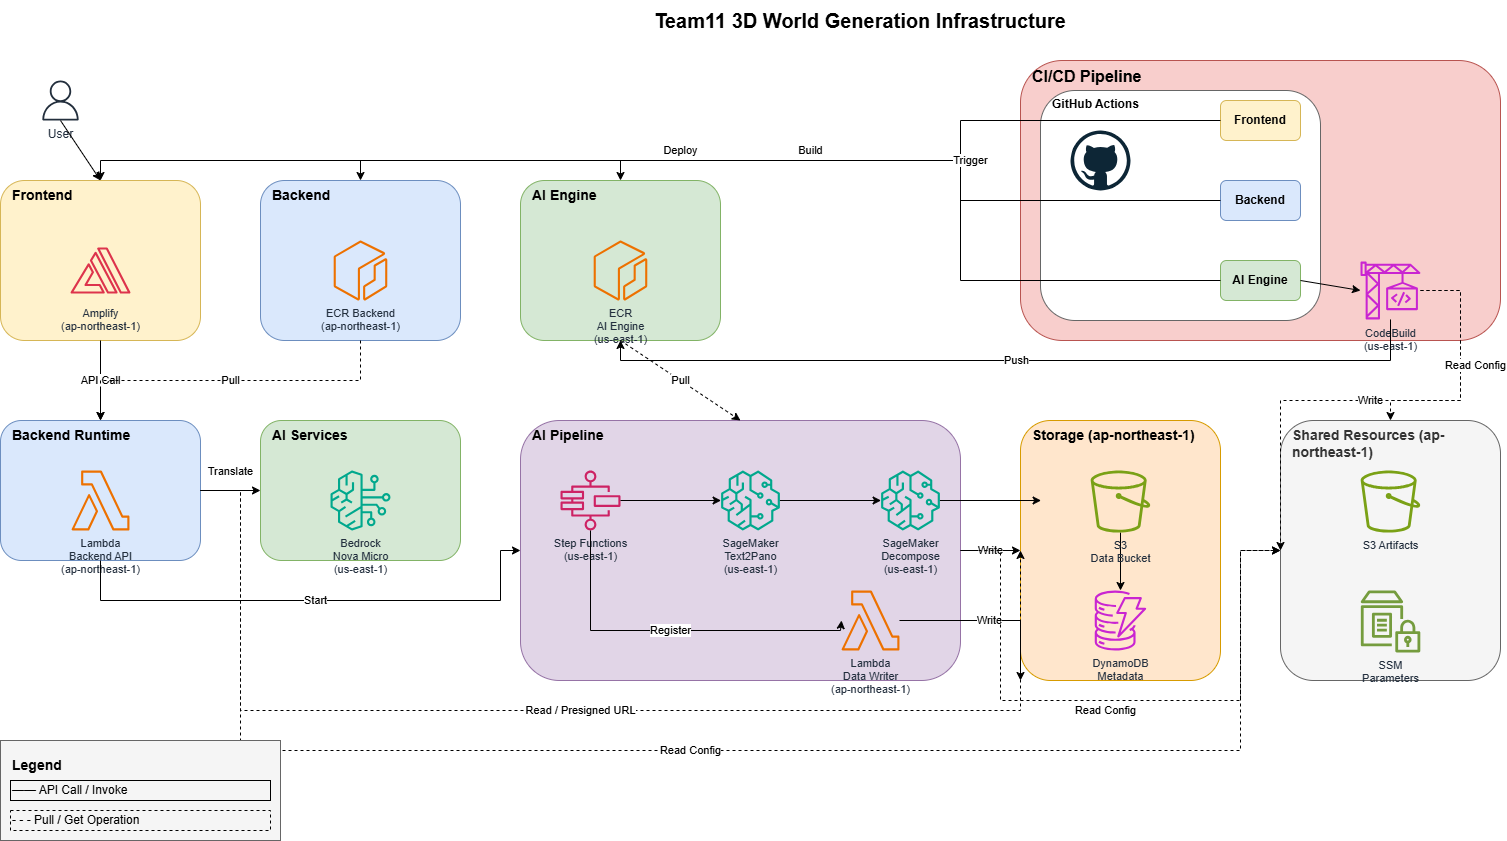

The diagram above was exported from draw.io. Its source (the exported page's mxGraphModel, read from the mxfile embedded in the PNG):
<mxGraphModel dx="1688" dy="1223" grid="1" gridSize="10" guides="1" tooltips="1" connect="1" arrows="1" fold="1" page="1" pageScale="1" pageWidth="1800" pageHeight="1200" background="#ffffff" math="0" shadow="0">
  <root>
    <mxCell id="0" />
    <mxCell id="1" parent="0" />
    <mxCell id="title" value="Team11 3D World Generation Infrastructure" style="text;html=1;strokeColor=none;fillColor=none;align=center;verticalAlign=middle;whiteSpace=wrap;rounded=0;fontSize=20;fontStyle=1" vertex="1" parent="1">
      <mxGeometry x="500" y="20" width="800" height="40" as="geometry" />
    </mxCell>
    <mxCell id="user" value="User" style="sketch=0;outlineConnect=0;fontColor=#232F3E;gradientColor=none;fillColor=#232F3D;strokeColor=none;dashed=0;verticalLabelPosition=bottom;verticalAlign=top;align=center;html=1;fontSize=12;fontStyle=0;aspect=fixed;pointerEvents=1;shape=mxgraph.aws4.user;" vertex="1" parent="1">
      <mxGeometry x="80" y="100" width="40" height="40" as="geometry" />
    </mxCell>
    <mxCell id="group-cicd-pipeline" value="CI/CD Pipeline" style="rounded=1;whiteSpace=wrap;html=1;fillColor=#f8cecc;strokeColor=#b85450;verticalAlign=top;align=left;spacingLeft=10;fontStyle=1;fontSize=16;container=1;collapsible=0;" vertex="1" parent="1">
      <mxGeometry x="1060" y="80" width="480" height="280" as="geometry" />
    </mxCell>
    <mxCell id="group-github-actions" value="GitHub Actions" style="rounded=1;whiteSpace=wrap;html=1;fillColor=#ffffff;strokeColor=#666666;verticalAlign=top;align=left;spacingLeft=10;fontStyle=1;fontSize=12;container=1;collapsible=0;" vertex="1" parent="group-cicd-pipeline">
      <mxGeometry x="20" y="30" width="280" height="230" as="geometry" />
    </mxCell>
    <mxCell id="github-actions" value="" style="dashed=0;outlineConnect=0;html=1;align=center;labelPosition=center;verticalLabelPosition=bottom;verticalAlign=top;shape=mxgraph.weblogos.github;fillColor=#2D333B;strokeColor=none;" vertex="1" parent="group-github-actions">
      <mxGeometry x="30" y="40" width="60" height="60" as="geometry" />
    </mxCell>
    <mxCell id="cicd-frontend" value="Frontend" style="rounded=1;whiteSpace=wrap;html=1;fillColor=#fff2cc;strokeColor=#d6b656;fontSize=12;fontStyle=1;" vertex="1" parent="group-github-actions">
      <mxGeometry x="180" y="10" width="80" height="40" as="geometry" />
    </mxCell>
    <mxCell id="cicd-backend" value="Backend" style="rounded=1;whiteSpace=wrap;html=1;fillColor=#dae8fc;strokeColor=#6c8ebf;fontSize=12;fontStyle=1;" vertex="1" parent="group-github-actions">
      <mxGeometry x="180" y="90" width="80" height="40" as="geometry" />
    </mxCell>
    <mxCell id="cicd-ai" value="AI Engine" style="rounded=1;whiteSpace=wrap;html=1;fillColor=#d5e8d4;strokeColor=#82b366;fontSize=12;fontStyle=1;" vertex="1" parent="group-github-actions">
      <mxGeometry x="180" y="170" width="80" height="40" as="geometry" />
    </mxCell>
    <mxCell id="codebuild" value="CodeBuild&#10;(us-east-1)" style="sketch=0;outlineConnect=0;fontColor=#232F3E;gradientColor=none;fillColor=#C925D1;strokeColor=none;dashed=0;verticalLabelPosition=bottom;verticalAlign=top;align=center;html=1;fontSize=11;fontStyle=0;aspect=fixed;pointerEvents=1;shape=mxgraph.aws4.codebuild;" vertex="1" parent="group-cicd-pipeline">
      <mxGeometry x="340" y="200" width="60" height="60" as="geometry" />
    </mxCell>
    <mxCell id="group-frontend-deploy" value="Frontend" style="rounded=1;whiteSpace=wrap;html=1;fillColor=#fff2cc;strokeColor=#d6b656;verticalAlign=top;align=left;spacingLeft=10;fontStyle=1;fontSize=14;container=1;collapsible=0;" vertex="1" parent="1">
      <mxGeometry x="40" y="200" width="200" height="160" as="geometry" />
    </mxCell>
    <mxCell id="amplify" value="Amplify&#10;(ap-northeast-1)" style="sketch=0;outlineConnect=0;fontColor=#232F3E;gradientColor=none;fillColor=#DD344C;strokeColor=none;dashed=0;verticalLabelPosition=bottom;verticalAlign=top;align=center;html=1;fontSize=11;fontStyle=0;aspect=fixed;pointerEvents=1;shape=mxgraph.aws4.amplify;" vertex="1" parent="group-frontend-deploy">
      <mxGeometry x="70" y="60" width="60" height="60" as="geometry" />
    </mxCell>
    <mxCell id="group-backend-deploy" value="Backend" style="rounded=1;whiteSpace=wrap;html=1;fillColor=#dae8fc;strokeColor=#6c8ebf;verticalAlign=top;align=left;spacingLeft=10;fontStyle=1;fontSize=14;container=1;collapsible=0;" vertex="1" parent="1">
      <mxGeometry x="300" y="200" width="200" height="160" as="geometry" />
    </mxCell>
    <mxCell id="backend-ecr" value="ECR Backend&#10;(ap-northeast-1)" style="sketch=0;outlineConnect=0;fontColor=#232F3E;gradientColor=none;fillColor=#ED7100;strokeColor=none;dashed=0;verticalLabelPosition=bottom;verticalAlign=top;align=center;html=1;fontSize=11;fontStyle=0;aspect=fixed;pointerEvents=1;shape=mxgraph.aws4.ecr;" vertex="1" parent="group-backend-deploy">
      <mxGeometry x="70" y="60" width="60" height="60" as="geometry" />
    </mxCell>
    <mxCell id="group-ai-deploy" value="AI Engine" style="rounded=1;whiteSpace=wrap;html=1;fillColor=#d5e8d4;strokeColor=#82b366;verticalAlign=top;align=left;spacingLeft=10;fontStyle=1;fontSize=14;container=1;collapsible=0;" vertex="1" parent="1">
      <mxGeometry x="560" y="200" width="200" height="160" as="geometry" />
    </mxCell>
    <mxCell id="ai-ecr" value="ECR&#10;AI Engine&#10;(us-east-1)" style="sketch=0;outlineConnect=0;fontColor=#232F3E;gradientColor=none;fillColor=#ED7100;strokeColor=none;dashed=0;verticalLabelPosition=bottom;verticalAlign=top;align=center;html=1;fontSize=11;fontStyle=0;aspect=fixed;pointerEvents=1;shape=mxgraph.aws4.ecr;" vertex="1" parent="group-ai-deploy">
      <mxGeometry x="70" y="60" width="60" height="60" as="geometry" />
    </mxCell>
    <mxCell id="group-backend" value="Backend Runtime" style="rounded=1;whiteSpace=wrap;html=1;fillColor=#dae8fc;strokeColor=#6c8ebf;verticalAlign=top;align=left;spacingLeft=10;fontStyle=1;fontSize=14;container=1;collapsible=0;" vertex="1" parent="1">
      <mxGeometry x="40" y="440" width="200" height="140" as="geometry" />
    </mxCell>
    <mxCell id="lambda-backend" value="Lambda&#10;Backend API&#10;(ap-northeast-1)" style="sketch=0;outlineConnect=0;fontColor=#232F3E;gradientColor=none;fillColor=#ED7100;strokeColor=none;dashed=0;verticalLabelPosition=bottom;verticalAlign=top;align=center;html=1;fontSize=11;fontStyle=0;aspect=fixed;pointerEvents=1;shape=mxgraph.aws4.lambda;" vertex="1" parent="group-backend">
      <mxGeometry x="70" y="50" width="60" height="60" as="geometry" />
    </mxCell>
    <mxCell id="group-ai-services" value="AI Services" style="rounded=1;whiteSpace=wrap;html=1;fillColor=#d5e8d4;strokeColor=#82b366;verticalAlign=top;align=left;spacingLeft=10;fontStyle=1;fontSize=14;container=1;collapsible=0;" vertex="1" parent="1">
      <mxGeometry x="300" y="440" width="200" height="140" as="geometry" />
    </mxCell>
    <mxCell id="bedrock" value="Bedrock&#10;Nova Micro&#10;(us-east-1)" style="sketch=0;outlineConnect=0;fontColor=#232F3E;gradientColor=none;fillColor=#01A88D;strokeColor=none;dashed=0;verticalLabelPosition=bottom;verticalAlign=top;align=center;html=1;fontSize=11;fontStyle=0;aspect=fixed;pointerEvents=1;shape=mxgraph.aws4.bedrock;" vertex="1" parent="group-ai-services">
      <mxGeometry x="70" y="50" width="60" height="60" as="geometry" />
    </mxCell>
    <mxCell id="group-pipeline" value="AI Pipeline" style="rounded=1;whiteSpace=wrap;html=1;fillColor=#e1d5e7;strokeColor=#9673a6;verticalAlign=top;align=left;spacingLeft=10;fontStyle=1;fontSize=14;container=1;collapsible=0;" vertex="1" parent="1">
      <mxGeometry x="560" y="440" width="440" height="260" as="geometry" />
    </mxCell>
    <mxCell id="stepfunctions" value="Step Functions&#10;(us-east-1)" style="sketch=0;outlineConnect=0;fontColor=#232F3E;gradientColor=none;fillColor=#CD2264;strokeColor=none;dashed=0;verticalLabelPosition=bottom;verticalAlign=top;align=center;html=1;fontSize=11;fontStyle=0;aspect=fixed;pointerEvents=1;shape=mxgraph.aws4.step_functions;" vertex="1" parent="group-pipeline">
      <mxGeometry x="40" y="50" width="60" height="60" as="geometry" />
    </mxCell>
    <mxCell id="sagemaker1" value="SageMaker&#10;Text2Pano&#10;(us-east-1)" style="sketch=0;outlineConnect=0;fontColor=#232F3E;gradientColor=none;fillColor=#01A88D;strokeColor=none;dashed=0;verticalLabelPosition=bottom;verticalAlign=top;align=center;html=1;fontSize=11;fontStyle=0;aspect=fixed;pointerEvents=1;shape=mxgraph.aws4.sagemaker;" vertex="1" parent="group-pipeline">
      <mxGeometry x="200" y="50" width="60" height="60" as="geometry" />
    </mxCell>
    <mxCell id="sagemaker2" value="SageMaker&#10;Decompose&#10;(us-east-1)" style="sketch=0;outlineConnect=0;fontColor=#232F3E;gradientColor=none;fillColor=#01A88D;strokeColor=none;dashed=0;verticalLabelPosition=bottom;verticalAlign=top;align=center;html=1;fontSize=11;fontStyle=0;aspect=fixed;pointerEvents=1;shape=mxgraph.aws4.sagemaker;" vertex="1" parent="group-pipeline">
      <mxGeometry x="360" y="50" width="60" height="60" as="geometry" />
    </mxCell>
    <mxCell id="sagemaker3" value="SageMaker&#10;Compose&#10;(us-east-1)" style="sketch=0;outlineConnect=0;fontColor=#232F3E;gradientColor=none;fillColor=#01A88D;strokeColor=none;dashed=0;verticalLabelPosition=bottom;verticalAlign=top;align=center;html=1;fontSize=11;fontStyle=0;aspect=fixed;pointerEvents=1;shape=mxgraph.aws4.sagemaker;" vertex="1" parent="group-pipeline">
      <mxGeometry x="520" y="50" width="60" height="60" as="geometry" />
    </mxCell>
    <mxCell id="lambda-writer" value="Lambda&#10;Data Writer&#10;(ap-northeast-1)" style="sketch=0;outlineConnect=0;fontColor=#232F3E;gradientColor=none;fillColor=#ED7100;strokeColor=none;dashed=0;verticalLabelPosition=bottom;verticalAlign=top;align=center;html=1;fontSize=11;fontStyle=0;aspect=fixed;pointerEvents=1;shape=mxgraph.aws4.lambda;" vertex="1" parent="group-pipeline">
      <mxGeometry x="320" y="170" width="60" height="60" as="geometry" />
    </mxCell>
    <mxCell id="group-storage" value="Storage (ap-northeast-1)" style="rounded=1;whiteSpace=wrap;html=1;fillColor=#ffe6cc;strokeColor=#d79b00;verticalAlign=top;align=left;spacingLeft=10;fontStyle=1;fontSize=14;container=1;collapsible=0;" vertex="1" parent="1">
      <mxGeometry x="1060" y="440" width="200" height="260" as="geometry" />
    </mxCell>
    <mxCell id="2" value="" style="edgeStyle=none;html=1;" edge="1" parent="group-storage" source="s3-data" target="dynamodb">
      <mxGeometry relative="1" as="geometry" />
    </mxCell>
    <mxCell id="s3-data" value="S3&#10;Data Bucket" style="sketch=0;outlineConnect=0;fontColor=#232F3E;gradientColor=none;fillColor=#7AA116;strokeColor=none;dashed=0;verticalLabelPosition=bottom;verticalAlign=top;align=center;html=1;fontSize=11;fontStyle=0;aspect=fixed;pointerEvents=1;shape=mxgraph.aws4.bucket;" vertex="1" parent="group-storage">
      <mxGeometry x="70" y="50" width="60" height="62" as="geometry" />
    </mxCell>
    <mxCell id="dynamodb" value="DynamoDB&#10;Metadata" style="sketch=0;outlineConnect=0;fontColor=#232F3E;gradientColor=none;fillColor=#C925D1;strokeColor=none;dashed=0;verticalLabelPosition=bottom;verticalAlign=top;align=center;html=1;fontSize=11;fontStyle=0;aspect=fixed;pointerEvents=1;shape=mxgraph.aws4.dynamodb;" vertex="1" parent="group-storage">
      <mxGeometry x="70" y="170" width="60" height="60" as="geometry" />
    </mxCell>
    <mxCell id="group-shared" value="Shared Resources (ap-northeast-1)" style="rounded=1;whiteSpace=wrap;html=1;fillColor=#f5f5f5;strokeColor=#666666;verticalAlign=top;align=left;spacingLeft=10;fontStyle=1;fontSize=14;container=1;collapsible=0;fontColor=#333333;" vertex="1" parent="1">
      <mxGeometry x="1320" y="440" width="220" height="260" as="geometry" />
    </mxCell>
    <mxCell id="s3-artifacts" value="S3 Artifacts" style="sketch=0;outlineConnect=0;fontColor=#232F3E;gradientColor=none;fillColor=#7AA116;strokeColor=none;dashed=0;verticalLabelPosition=bottom;verticalAlign=top;align=center;html=1;fontSize=11;fontStyle=0;aspect=fixed;pointerEvents=1;shape=mxgraph.aws4.bucket;" vertex="1" parent="group-shared">
      <mxGeometry x="80" y="50" width="60" height="62" as="geometry" />
    </mxCell>
    <mxCell id="ssm" value="SSM&#10;Parameters" style="sketch=0;outlineConnect=0;fontColor=#232F3E;gradientColor=none;fillColor=#759C3E;strokeColor=none;dashed=0;verticalLabelPosition=bottom;verticalAlign=top;align=center;html=1;fontSize=11;fontStyle=0;aspect=fixed;pointerEvents=1;shape=mxgraph.aws4.parameter_store;" vertex="1" parent="group-shared">
      <mxGeometry x="80" y="170" width="60" height="62" as="geometry" />
    </mxCell>
    <mxCell id="edge1" value="" style="endArrow=classic;html=1;rounded=0;exitX=0.5;exitY=1;exitDx=0;exitDy=0;exitPerimeter=0;entryX=0.5;entryY=0;entryDx=0;entryDy=0;" edge="1" parent="1" source="user" target="group-frontend-deploy">
      <mxGeometry relative="1" as="geometry" />
    </mxCell>
    <mxCell id="edge2" value="Deploy" style="endArrow=classic;html=1;rounded=0;exitX=0;exitY=0.5;exitDx=0;exitDy=0;entryX=0.5;entryY=0;entryDx=0;entryDy=0;labelBackgroundColor=#ffffff;" edge="1" parent="1" source="cicd-frontend" target="group-frontend-deploy">
      <mxGeometry relative="1" as="geometry">
        <Array as="points">
          <mxPoint x="1000" y="140" />
          <mxPoint x="1000" y="180" />
          <mxPoint x="140" y="180" />
        </Array>
        <mxPoint x="10" y="-10" as="offset" />
      </mxGeometry>
    </mxCell>
    <mxCell id="edge3" value="Build" style="endArrow=classic;html=1;rounded=0;exitX=0;exitY=0.5;exitDx=0;exitDy=0;entryX=0.5;entryY=0;entryDx=0;entryDy=0;labelBackgroundColor=#ffffff;" edge="1" parent="1" source="cicd-backend" target="group-backend-deploy">
      <mxGeometry relative="1" as="geometry">
        <Array as="points">
          <mxPoint x="1000" y="220" />
          <mxPoint x="1000" y="180" />
          <mxPoint x="400" y="180" />
        </Array>
        <mxPoint x="10" y="-10" as="offset" />
      </mxGeometry>
    </mxCell>
    <mxCell id="edge4" value="Trigger" style="endArrow=classic;html=1;rounded=0;exitX=0;exitY=0.5;exitDx=0;exitDy=0;entryX=0.5;entryY=0;entryDx=0;entryDy=0;labelBackgroundColor=#ffffff;" edge="1" parent="1" source="cicd-ai" target="group-ai-deploy">
      <mxGeometry relative="1" as="geometry">
        <Array as="points">
          <mxPoint x="1000" y="300" />
          <mxPoint x="1000" y="180" />
          <mxPoint x="660" y="180" />
        </Array>
        <mxPoint x="10" y="-10" as="offset" />
      </mxGeometry>
    </mxCell>
    <mxCell id="edge5" value="" style="endArrow=classic;html=1;rounded=0;exitX=1;exitY=0.5;exitDx=0;exitDy=0;entryX=0;entryY=0.5;entryDx=0;entryDy=0;entryPerimeter=0;" edge="1" parent="1" source="cicd-ai" target="codebuild">
      <mxGeometry relative="1" as="geometry" />
    </mxCell>
    <mxCell id="edge6" value="Push" style="endArrow=classic;html=1;rounded=0;exitX=0.5;exitY=1;exitDx=0;exitDy=0;exitPerimeter=0;entryX=0.5;entryY=1;entryDx=0;entryDy=0;labelBackgroundColor=#ffffff;" edge="1" parent="1" source="codebuild" target="group-ai-deploy">
      <mxGeometry relative="1" as="geometry">
        <Array as="points">
          <mxPoint x="1430" y="380" />
          <mxPoint x="660" y="380" />
        </Array>
      </mxGeometry>
    </mxCell>
    <mxCell id="edge7" value="API Call" style="endArrow=classic;html=1;rounded=0;exitX=0.5;exitY=1;exitDx=0;exitDy=0;entryX=0.5;entryY=0;entryDx=0;entryDy=0;labelBackgroundColor=#ffffff;" edge="1" parent="1" source="group-frontend-deploy" target="group-backend">
      <mxGeometry relative="1" as="geometry" />
    </mxCell>
    <mxCell id="edge8" value="Pull" style="endArrow=classic;html=1;rounded=0;exitX=0.5;exitY=1;exitDx=0;exitDy=0;entryX=0.5;entryY=0;entryDx=0;entryDy=0;dashed=1;labelBackgroundColor=#ffffff;" edge="1" parent="1" source="group-backend-deploy" target="group-backend">
      <mxGeometry relative="1" as="geometry">
        <Array as="points">
          <mxPoint x="400" y="400" />
          <mxPoint x="140" y="400" />
        </Array>
      </mxGeometry>
    </mxCell>
    <mxCell id="edge9" value="Translate" style="endArrow=classic;html=1;rounded=0;exitX=1;exitY=0.5;exitDx=0;exitDy=0;entryX=0;entryY=0.5;entryDx=0;entryDy=0;labelBackgroundColor=#ffffff;labelPosition=center;verticalLabelPosition=top;align=center;verticalAlign=bottom;" edge="1" parent="1" source="group-backend" target="group-ai-services">
      <mxGeometry relative="1" as="geometry">
        <mxPoint y="-10" as="offset" />
      </mxGeometry>
    </mxCell>
    <mxCell id="edge10" value="Start" style="endArrow=classic;html=1;rounded=0;exitX=0.5;exitY=1;exitDx=0;exitDy=0;entryX=0;entryY=0.5;entryDx=0;entryDy=0;labelBackgroundColor=#ffffff;" edge="1" parent="1" source="group-backend" target="group-pipeline">
      <mxGeometry relative="1" as="geometry">
        <Array as="points">
          <mxPoint x="140" y="620" />
          <mxPoint x="540" y="620" />
          <mxPoint x="540" y="570" />
        </Array>
      </mxGeometry>
    </mxCell>
    <mxCell id="edge11" value="Read / Presigned URL" style="endArrow=classic;html=1;rounded=0;exitX=1;exitY=0.5;exitDx=0;exitDy=0;entryX=0;entryY=0.5;entryDx=0;entryDy=0;dashed=1;labelBackgroundColor=#ffffff;" edge="1" parent="1" source="group-backend" target="group-storage">
      <mxGeometry relative="1" as="geometry">
        <Array as="points">
          <mxPoint x="280" y="510" />
          <mxPoint x="280" y="730" />
          <mxPoint x="1060" y="730" />
          <mxPoint x="1060" y="570" />
        </Array>
      </mxGeometry>
    </mxCell>
    <mxCell id="edge12" value="" style="endArrow=classic;html=1;rounded=0;exitX=1;exitY=0.5;exitDx=0;exitDy=0;exitPerimeter=0;entryX=0;entryY=0.5;entryDx=0;entryDy=0;entryPerimeter=0;" edge="1" parent="1" source="stepfunctions" target="sagemaker1">
      <mxGeometry relative="1" as="geometry" />
    </mxCell>
    <mxCell id="edge13" value="" style="endArrow=classic;html=1;rounded=0;exitX=1;exitY=0.5;exitDx=0;exitDy=0;exitPerimeter=0;entryX=0;entryY=0.5;entryDx=0;entryDy=0;entryPerimeter=0;" edge="1" parent="1" source="sagemaker1" target="sagemaker2">
      <mxGeometry relative="1" as="geometry" />
    </mxCell>
    <mxCell id="edge14" value="" style="endArrow=classic;html=1;rounded=0;exitX=1;exitY=0.5;exitDx=0;exitDy=0;exitPerimeter=0;entryX=0;entryY=0.5;entryDx=0;entryDy=0;entryPerimeter=0;" edge="1" parent="1" source="sagemaker2" target="sagemaker3">
      <mxGeometry relative="1" as="geometry" />
    </mxCell>
    <mxCell id="edge15" value="Pull" style="endArrow=classic;html=1;rounded=0;exitX=0.5;exitY=1;exitDx=0;exitDy=0;entryX=0.5;entryY=0;entryDx=0;entryDy=0;dashed=1;labelBackgroundColor=#ffffff;" edge="1" parent="1" source="group-ai-deploy" target="group-pipeline">
      <mxGeometry relative="1" as="geometry" />
    </mxCell>
    <mxCell id="edge16" value="Write" style="endArrow=classic;html=1;rounded=0;exitX=1;exitY=0.5;exitDx=0;exitDy=0;entryX=0;entryY=0.5;entryDx=0;entryDy=0;labelBackgroundColor=#ffffff;" edge="1" parent="1" source="group-pipeline" target="group-storage">
      <mxGeometry relative="1" as="geometry" />
    </mxCell>
    <mxCell id="edge17" value="Register" style="endArrow=classic;html=1;rounded=0;exitX=0.5;exitY=1;exitDx=0;exitDy=0;exitPerimeter=0;entryX=0;entryY=0.5;entryDx=0;entryDy=0;entryPerimeter=0;labelBackgroundColor=#ffffff;" edge="1" parent="1" source="stepfunctions" target="lambda-writer">
      <mxGeometry relative="1" as="geometry">
        <Array as="points">
          <mxPoint x="630" y="650" />
          <mxPoint x="880" y="650" />
        </Array>
      </mxGeometry>
    </mxCell>
    <mxCell id="edge18" value="Write" style="endArrow=classic;html=1;rounded=0;exitX=1;exitY=0.5;exitDx=0;exitDy=0;exitPerimeter=0;entryX=0;entryY=1;entryDx=0;entryDy=0;labelBackgroundColor=#ffffff;" edge="1" parent="1" source="lambda-writer" target="group-storage">
      <mxGeometry relative="1" as="geometry">
        <Array as="points">
          <mxPoint x="940" y="640" />
          <mxPoint x="1060" y="640" />
        </Array>
      </mxGeometry>
    </mxCell>
    <mxCell id="edge19" value="Write" style="endArrow=classic;html=1;rounded=0;exitX=1;exitY=0.5;exitDx=0;exitDy=0;exitPerimeter=0;entryX=0;entryY=0.5;entryDx=0;entryDy=0;dashed=1;labelBackgroundColor=#ffffff;" edge="1" parent="1" source="codebuild" target="group-shared">
      <mxGeometry relative="1" as="geometry">
        <Array as="points">
          <mxPoint x="1500" y="310" />
          <mxPoint x="1500" y="420" />
          <mxPoint x="1320" y="420" />
          <mxPoint x="1320" y="570" />
        </Array>
      </mxGeometry>
    </mxCell>
    <mxCell id="edge20" value="Read Config" style="endArrow=classic;html=1;rounded=0;exitX=1;exitY=0.5;exitDx=0;exitDy=0;entryX=0;entryY=0.5;entryDx=0;entryDy=0;dashed=1;labelBackgroundColor=#ffffff;" edge="1" parent="1" source="group-backend" target="group-shared">
      <mxGeometry relative="1" as="geometry">
        <Array as="points">
          <mxPoint x="280" y="510" />
          <mxPoint x="280" y="770" />
          <mxPoint x="1280" y="770" />
          <mxPoint x="1280" y="570" />
        </Array>
        <mxPoint x="-20" as="offset" />
      </mxGeometry>
    </mxCell>
    <mxCell id="edge21" value="Read Config" style="endArrow=classic;html=1;rounded=0;exitX=1;exitY=0.5;exitDx=0;exitDy=0;entryX=0;entryY=0.5;entryDx=0;entryDy=0;dashed=1;labelBackgroundColor=#ffffff;" edge="1" parent="1" source="group-pipeline" target="group-shared">
      <mxGeometry relative="1" as="geometry">
        <Array as="points">
          <mxPoint x="1040" y="570" />
          <mxPoint x="1040" y="720" />
          <mxPoint x="1280" y="720" />
          <mxPoint x="1280" y="570" />
        </Array>
        <mxPoint x="-15" y="10" as="offset" />
      </mxGeometry>
    </mxCell>
    <mxCell id="edge22" value="Read Config" style="endArrow=classic;html=1;rounded=0;exitX=1;exitY=0.5;exitDx=0;exitDy=0;exitPerimeter=0;entryX=0.5;entryY=0;entryDx=0;entryDy=0;dashed=1;labelBackgroundColor=#ffffff;" edge="1" parent="1" source="codebuild" target="group-shared">
      <mxGeometry relative="1" as="geometry">
        <Array as="points">
          <mxPoint x="1500" y="310" />
          <mxPoint x="1500" y="420" />
          <mxPoint x="1430" y="420" />
        </Array>
        <mxPoint x="15" y="-5" as="offset" />
      </mxGeometry>
    </mxCell>
    <mxCell id="legend-box" value="" style="rounded=0;whiteSpace=wrap;html=1;fillColor=#f5f5f5;strokeColor=#666666;fontColor=#333333;" vertex="1" parent="1">
      <mxGeometry x="40" y="760" width="280" height="100" as="geometry" />
    </mxCell>
    <mxCell id="legend-title" value="Legend" style="text;html=1;strokeColor=none;fillColor=none;align=left;verticalAlign=top;whiteSpace=wrap;rounded=0;fontSize=14;fontStyle=1" vertex="1" parent="1">
      <mxGeometry x="50" y="770" width="260" height="20" as="geometry" />
    </mxCell>
    <mxCell id="legend1" value="━━ API Call / Invoke" style="text;strokeColor=#000000;fillColor=none;align=left;verticalAlign=middle;whiteSpace=wrap;rounded=0;" vertex="1" parent="1">
      <mxGeometry x="50" y="800" width="260" height="20" as="geometry" />
    </mxCell>
    <mxCell id="legend2" value="- - - Pull / Get Operation" style="text;strokeColor=#000000;fillColor=none;align=left;verticalAlign=middle;whiteSpace=wrap;rounded=0;dashed=1;" vertex="1" parent="1">
      <mxGeometry x="50" y="830" width="260" height="20" as="geometry" />
    </mxCell>
  </root>
</mxGraphModel>